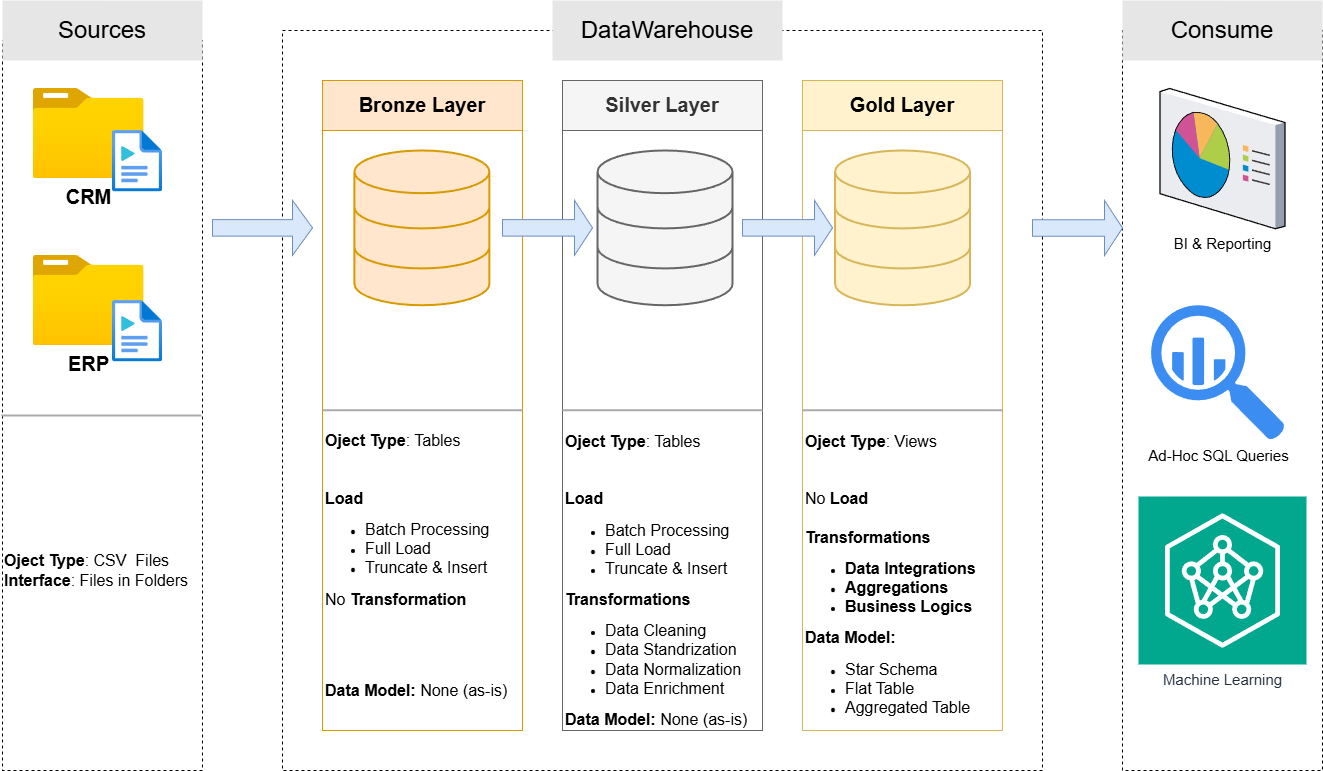

The diagram above was exported from draw.io. Its source (the exported page's mxGraphModel, read from the mxfile embedded in the PNG):
<mxGraphModel dx="2303" dy="962" grid="1" gridSize="10" guides="1" tooltips="1" connect="1" arrows="1" fold="1" page="1" pageScale="1" pageWidth="850" pageHeight="1100" math="0" shadow="0">
  <root>
    <mxCell id="0" />
    <mxCell id="1" parent="0" />
    <mxCell id="KhGIr3Tr0hHz9veDSFTZ-1" parent="1" style="rounded=0;whiteSpace=wrap;html=1;fillColor=none;dashed=1;strokeColor=#000000;" value="" vertex="1">
      <mxGeometry height="730" width="200" x="-240" y="110" as="geometry" />
    </mxCell>
    <mxCell id="KhGIr3Tr0hHz9veDSFTZ-2" parent="1" style="rounded=0;whiteSpace=wrap;html=1;strokeColor=none;fillColor=#E6E6E6;" value="&lt;font style=&quot;font-size: 24px;&quot;&gt;Sources&lt;/font&gt;" vertex="1">
      <mxGeometry height="60" width="200" x="-240" y="70" as="geometry" />
    </mxCell>
    <mxCell id="KhGIr3Tr0hHz9veDSFTZ-3" parent="1" style="rounded=0;whiteSpace=wrap;html=1;fillColor=none;dashed=1;strokeColor=#000000;" value="" vertex="1">
      <mxGeometry height="740" width="760" x="40" y="100" as="geometry" />
    </mxCell>
    <mxCell id="KhGIr3Tr0hHz9veDSFTZ-4" parent="1" style="rounded=0;whiteSpace=wrap;html=1;strokeColor=none;fontSize=24;fillColor=#E6E6E6;" value="&lt;font&gt;DataWarehouse&lt;/font&gt;" vertex="1">
      <mxGeometry height="60" width="230" x="310" y="70" as="geometry" />
    </mxCell>
    <mxCell id="KhGIr3Tr0hHz9veDSFTZ-5" parent="1" style="rounded=0;whiteSpace=wrap;html=1;fillColor=none;dashed=1;strokeColor=#000000;" value="" vertex="1">
      <mxGeometry height="740" width="200" x="880" y="100" as="geometry" />
    </mxCell>
    <mxCell id="KhGIr3Tr0hHz9veDSFTZ-6" parent="1" style="rounded=0;whiteSpace=wrap;html=1;strokeColor=none;fillColor=#E6E6E6;" value="&lt;font style=&quot;font-size: 24px;&quot;&gt;Consume&lt;/font&gt;" vertex="1">
      <mxGeometry height="60" width="200" x="880" y="70" as="geometry" />
    </mxCell>
    <mxCell id="KhGIr3Tr0hHz9veDSFTZ-7" parent="1" style="rounded=0;whiteSpace=wrap;html=1;fillColor=#ffe6cc;strokeColor=#d79b00;fontSize=18;" value="&lt;b&gt;&lt;font style=&quot;font-size: 20px;&quot;&gt;Bronze Layer&lt;/font&gt;&lt;/b&gt;" vertex="1">
      <mxGeometry height="50" width="200" x="80" y="150" as="geometry" />
    </mxCell>
    <mxCell id="KhGIr3Tr0hHz9veDSFTZ-8" parent="1" style="rounded=0;whiteSpace=wrap;html=1;fillColor=none;strokeColor=#D79B00;fontSize=18;" value="" vertex="1">
      <mxGeometry height="600" width="200" x="80" y="200" as="geometry" />
    </mxCell>
    <mxCell id="KhGIr3Tr0hHz9veDSFTZ-9" parent="1" style="rounded=0;whiteSpace=wrap;html=1;fillColor=#f5f5f5;strokeColor=#666666;fontSize=18;fontColor=#333333;" value="&lt;b&gt;&lt;font style=&quot;font-size: 20px;&quot;&gt;Silver Layer&lt;/font&gt;&lt;/b&gt;" vertex="1">
      <mxGeometry height="50" width="200" x="320" y="150" as="geometry" />
    </mxCell>
    <mxCell id="KhGIr3Tr0hHz9veDSFTZ-10" parent="1" style="rounded=0;whiteSpace=wrap;html=1;fillColor=#fff2cc;strokeColor=#d6b656;fontSize=18;" value="&lt;b&gt;&lt;font style=&quot;font-size: 20px;&quot;&gt;Gold Layer&lt;/font&gt;&lt;/b&gt;" vertex="1">
      <mxGeometry height="50" width="200" x="560" y="150" as="geometry" />
    </mxCell>
    <mxCell id="KhGIr3Tr0hHz9veDSFTZ-12" parent="1" style="rounded=0;whiteSpace=wrap;html=1;fillColor=none;strokeColor=#666666;fontSize=18;fontColor=#333333;" value="&lt;div&gt;&lt;br/&gt;&lt;/div&gt;" vertex="1">
      <mxGeometry height="600" width="200" x="320" y="200" as="geometry" />
    </mxCell>
    <mxCell id="KhGIr3Tr0hHz9veDSFTZ-13" parent="1" style="rounded=0;whiteSpace=wrap;html=1;fillColor=none;strokeColor=#d6b656;fontSize=18;" value="" vertex="1">
      <mxGeometry height="600" width="200" x="560" y="200" as="geometry" />
    </mxCell>
    <mxCell id="KhGIr3Tr0hHz9veDSFTZ-14" parent="1" style="image;aspect=fixed;html=1;points=[];align=center;fontSize=12;image=img/lib/azure2/general/Folder_Blank.svg;" value="&lt;b&gt;&lt;font style=&quot;font-size: 20px;&quot;&gt;CRM&lt;/font&gt;&lt;/b&gt;" vertex="1">
      <mxGeometry height="90" width="110.88" x="-209.28" y="158" as="geometry" />
    </mxCell>
    <mxCell id="KhGIr3Tr0hHz9veDSFTZ-22" parent="1" style="image;aspect=fixed;html=1;points=[];align=center;fontSize=12;image=img/lib/azure2/general/Media_File.svg;direction=east;" value="" vertex="1">
      <mxGeometry height="61.53" width="50" x="-130" y="200" as="geometry" />
    </mxCell>
    <mxCell id="KhGIr3Tr0hHz9veDSFTZ-23" parent="1" style="line;strokeWidth=2;html=1;strokeColor=#AAAAAA;" value="" vertex="1">
      <mxGeometry height="10" width="200" x="320" y="474.75" as="geometry" />
    </mxCell>
    <mxCell id="KhGIr3Tr0hHz9veDSFTZ-41" parent="1" style="shape=singleArrow;whiteSpace=wrap;html=1;fillColor=#dae8fc;strokeColor=#6c8ebf;" value="" vertex="1">
      <mxGeometry height="55" width="100" x="-30" y="269.87" as="geometry" />
    </mxCell>
    <mxCell id="KhGIr3Tr0hHz9veDSFTZ-54" parent="1" style="html=1;verticalLabelPosition=bottom;align=center;labelBackgroundColor=#ffffff;verticalAlign=top;strokeWidth=2;strokeColor=#d79b00;shadow=0;dashed=0;shape=mxgraph.ios7.icons.data;fillColor=#ffe6cc;" value="" vertex="1">
      <mxGeometry height="154.75" width="135" x="111.92" y="220" as="geometry" />
    </mxCell>
    <mxCell id="KhGIr3Tr0hHz9veDSFTZ-58" parent="1" style="html=1;verticalLabelPosition=bottom;align=center;labelBackgroundColor=#ffffff;verticalAlign=top;strokeWidth=2;strokeColor=#666666;shadow=0;dashed=0;shape=mxgraph.ios7.icons.data;fillColor=#f5f5f5;fontColor=#333333;" value="" vertex="1">
      <mxGeometry height="154.75" width="135" x="355" y="220" as="geometry" />
    </mxCell>
    <mxCell id="KhGIr3Tr0hHz9veDSFTZ-59" parent="1" style="html=1;verticalLabelPosition=bottom;align=center;labelBackgroundColor=#ffffff;verticalAlign=top;strokeWidth=2;strokeColor=#d6b656;shadow=0;dashed=0;shape=mxgraph.ios7.icons.data;fillColor=#fff2cc;" value="" vertex="1">
      <mxGeometry height="154.75" width="135" x="592.5" y="220" as="geometry" />
    </mxCell>
    <mxCell id="KhGIr3Tr0hHz9veDSFTZ-62" parent="1" style="shape=singleArrow;whiteSpace=wrap;html=1;fillColor=#dae8fc;strokeColor=#6c8ebf;" value="" vertex="1">
      <mxGeometry height="55" width="90" x="260" y="269.87" as="geometry" />
    </mxCell>
    <mxCell id="KhGIr3Tr0hHz9veDSFTZ-63" parent="1" style="shape=singleArrow;whiteSpace=wrap;html=1;fillColor=#dae8fc;strokeColor=#6c8ebf;" value="" vertex="1">
      <mxGeometry height="55" width="90" x="500" y="269.87" as="geometry" />
    </mxCell>
    <mxCell id="KhGIr3Tr0hHz9veDSFTZ-64" parent="1" style="line;strokeWidth=2;html=1;strokeColor=#AAAAAA;" value="" vertex="1">
      <mxGeometry height="10" width="200" x="560" y="474.75" as="geometry" />
    </mxCell>
    <mxCell id="KhGIr3Tr0hHz9veDSFTZ-65" parent="1" style="line;strokeWidth=2;html=1;strokeColor=#AAAAAA;" value="" vertex="1">
      <mxGeometry height="10" width="200" x="80" y="474.75" as="geometry" />
    </mxCell>
    <mxCell id="KhGIr3Tr0hHz9veDSFTZ-66" parent="1" style="line;strokeWidth=2;html=1;strokeColor=#AAAAAA;" value="" vertex="1">
      <mxGeometry height="10" width="200" x="-241.16" y="480" as="geometry" />
    </mxCell>
    <mxCell id="KhGIr3Tr0hHz9veDSFTZ-68" parent="1" style="image;aspect=fixed;html=1;points=[];align=center;fontSize=12;image=img/lib/azure2/general/Folder_Blank.svg;" value="&lt;b&gt;&lt;font style=&quot;font-size: 20px;&quot;&gt;ERP&lt;/font&gt;&lt;/b&gt;&lt;div&gt;&lt;b&gt;&lt;br&gt;&lt;/b&gt;&lt;/div&gt;" vertex="1">
      <mxGeometry height="90" width="110.88" x="-209.28" y="325" as="geometry" />
    </mxCell>
    <mxCell id="KhGIr3Tr0hHz9veDSFTZ-69" parent="1" style="image;aspect=fixed;html=1;points=[];align=center;fontSize=12;image=img/lib/azure2/general/Media_File.svg;direction=east;" value="" vertex="1">
      <mxGeometry height="61.53" width="50" x="-130" y="370" as="geometry" />
    </mxCell>
    <mxCell id="KhGIr3Tr0hHz9veDSFTZ-73" parent="1" style="text;html=1;whiteSpace=wrap;strokeColor=none;fillColor=none;align=left;verticalAlign=middle;rounded=0;" value="&lt;font style=&quot;font-size: 16px;&quot;&gt;&lt;b&gt;Oject Type&lt;/b&gt;: CSV&amp;nbsp; Files&lt;/font&gt;&lt;div&gt;&lt;font style=&quot;font-size: 16px;&quot;&gt;&lt;b&gt;Interface&lt;/b&gt;: Files in Folders&lt;/font&gt;&lt;/div&gt;" vertex="1">
      <mxGeometry height="120" width="198.84" x="-240" y="580" as="geometry" />
    </mxCell>
    <mxCell id="KhGIr3Tr0hHz9veDSFTZ-75" parent="1" style="text;html=1;whiteSpace=wrap;strokeColor=none;fillColor=none;align=left;verticalAlign=middle;rounded=0;" value="&lt;font style=&quot;font-size: 16px;&quot;&gt;&lt;b&gt;Oject Type&lt;/b&gt;: Tables&lt;/font&gt;&lt;div&gt;&lt;span style=&quot;font-size: 16px;&quot;&gt;&lt;br&gt;&lt;/span&gt;&lt;/div&gt;&lt;div&gt;&lt;span style=&quot;font-size: 16px;&quot;&gt;&lt;br&gt;&lt;/span&gt;&lt;div&gt;&lt;span style=&quot;font-size: 16px;&quot;&gt;&lt;b&gt;Load&lt;/b&gt;&lt;/span&gt;&lt;/div&gt;&lt;/div&gt;&lt;div&gt;&lt;ul&gt;&lt;li&gt;&lt;span style=&quot;font-size: 16px;&quot;&gt;Batch Processing&lt;/span&gt;&lt;/li&gt;&lt;li&gt;&lt;span style=&quot;font-size: 16px;&quot;&gt;Full Load&lt;/span&gt;&lt;/li&gt;&lt;li&gt;&lt;span style=&quot;font-size: 16px;&quot;&gt;Truncate &amp;amp; Insert&lt;/span&gt;&lt;/li&gt;&lt;/ul&gt;&lt;/div&gt;&lt;div&gt;&lt;span style=&quot;font-size: 16px;&quot;&gt;No&amp;nbsp;&lt;b&gt;Transformation&lt;/b&gt;&lt;/span&gt;&lt;/div&gt;&lt;div&gt;&lt;span style=&quot;font-size: 16px;&quot;&gt;&lt;b&gt;&lt;br&gt;&lt;/b&gt;&lt;/span&gt;&lt;/div&gt;&lt;div&gt;&lt;span style=&quot;font-size: 16px;&quot;&gt;&lt;b&gt;&lt;br&gt;&lt;/b&gt;&lt;/span&gt;&lt;/div&gt;&lt;div&gt;&lt;span style=&quot;font-size: 16px;&quot;&gt;&lt;b&gt;&lt;br&gt;&lt;/b&gt;&lt;/span&gt;&lt;/div&gt;&lt;div&gt;&lt;br&gt;&lt;/div&gt;&lt;div&gt;&lt;div&gt;&lt;span style=&quot;font-size: 16px;&quot;&gt;&lt;b&gt;Data Model: &lt;/b&gt;None (as-is)&lt;/span&gt;&lt;/div&gt;&lt;/div&gt;" vertex="1">
      <mxGeometry height="10.12" width="198.84" x="81.16" y="630" as="geometry" />
    </mxCell>
    <mxCell id="KhGIr3Tr0hHz9veDSFTZ-79" parent="1" style="text;html=1;whiteSpace=wrap;strokeColor=none;fillColor=none;align=left;verticalAlign=middle;rounded=0;" value="&lt;font style=&quot;font-size: 16px;&quot;&gt;&lt;b&gt;Oject Type&lt;/b&gt;: Tables&lt;/font&gt;&lt;div&gt;&lt;span style=&quot;font-size: 16px;&quot;&gt;&lt;br&gt;&lt;/span&gt;&lt;/div&gt;&lt;div&gt;&lt;span style=&quot;font-size: 16px;&quot;&gt;&lt;br&gt;&lt;/span&gt;&lt;div&gt;&lt;span style=&quot;font-size: 16px;&quot;&gt;&lt;b&gt;Load&lt;/b&gt;&lt;/span&gt;&lt;/div&gt;&lt;/div&gt;&lt;div&gt;&lt;ul&gt;&lt;li&gt;&lt;span style=&quot;font-size: 16px;&quot;&gt;Batch Processing&lt;/span&gt;&lt;/li&gt;&lt;li&gt;&lt;span style=&quot;font-size: 16px;&quot;&gt;Full Load&lt;/span&gt;&lt;/li&gt;&lt;li&gt;&lt;span style=&quot;font-size: 16px;&quot;&gt;Truncate &amp;amp; Insert&lt;/span&gt;&lt;/li&gt;&lt;/ul&gt;&lt;/div&gt;&lt;div&gt;&lt;span style=&quot;font-size: 16px;&quot;&gt;&lt;b&gt;Transformations&lt;/b&gt;&lt;/span&gt;&lt;/div&gt;&lt;div&gt;&lt;ul&gt;&lt;li&gt;&lt;span style=&quot;font-size: 16px;&quot;&gt;Data Cleaning&lt;/span&gt;&lt;/li&gt;&lt;li&gt;&lt;span style=&quot;font-size: 16px;&quot;&gt;Data Standrization&lt;/span&gt;&lt;/li&gt;&lt;li&gt;&lt;span style=&quot;font-size: 16px;&quot;&gt;Data Normalization&amp;nbsp;&lt;/span&gt;&lt;/li&gt;&lt;li&gt;&lt;span style=&quot;font-size: 16px;&quot;&gt;Data Enrichment&lt;/span&gt;&lt;/li&gt;&lt;/ul&gt;&lt;div&gt;&lt;span style=&quot;font-size: 16px;&quot;&gt;&lt;b&gt;Data Model: &lt;/b&gt;None (as-is)&lt;/span&gt;&lt;/div&gt;&lt;/div&gt;" vertex="1">
      <mxGeometry height="330" width="198.84" x="320.58" y="484.75" as="geometry" />
    </mxCell>
    <mxCell id="KhGIr3Tr0hHz9veDSFTZ-82" parent="1" style="text;html=1;whiteSpace=wrap;strokeColor=none;fillColor=none;align=left;verticalAlign=middle;rounded=0;" value="&lt;font style=&quot;font-size: 16px;&quot;&gt;&lt;b&gt;Oject Type&lt;/b&gt;: Views&lt;/font&gt;&lt;div&gt;&lt;span style=&quot;font-size: 16px;&quot;&gt;&lt;br&gt;&lt;/span&gt;&lt;/div&gt;&lt;div&gt;&lt;span style=&quot;font-size: 16px;&quot;&gt;&lt;br&gt;&lt;/span&gt;&lt;div&gt;&lt;span style=&quot;font-size: 16px;&quot;&gt;No&amp;nbsp;&lt;b&gt;Load&lt;/b&gt;&lt;/span&gt;&lt;/div&gt;&lt;/div&gt;&lt;div&gt;&lt;span style=&quot;font-size: 16px;&quot;&gt;&lt;b&gt;&lt;br&gt;&lt;/b&gt;&lt;/span&gt;&lt;/div&gt;&lt;div&gt;&lt;span style=&quot;font-size: 16px;&quot;&gt;&lt;b&gt;Transformations&lt;/b&gt;&lt;/span&gt;&lt;/div&gt;&lt;div&gt;&lt;ul&gt;&lt;li&gt;&lt;span style=&quot;font-size: 16px;&quot;&gt;&lt;b&gt;Data Integrations&lt;/b&gt;&lt;/span&gt;&lt;/li&gt;&lt;li&gt;&lt;span style=&quot;font-size: 16px;&quot;&gt;&lt;b&gt;Aggregations&lt;/b&gt;&lt;/span&gt;&lt;/li&gt;&lt;li&gt;&lt;span style=&quot;font-size: 16px;&quot;&gt;&lt;b&gt;Business Logics&lt;/b&gt;&lt;/span&gt;&lt;/li&gt;&lt;/ul&gt;&lt;div&gt;&lt;span style=&quot;font-size: 16px;&quot;&gt;&lt;b&gt;Data Model:&amp;nbsp;&lt;/b&gt;&lt;/span&gt;&lt;/div&gt;&lt;/div&gt;&lt;div&gt;&lt;ul&gt;&lt;li&gt;&lt;span style=&quot;font-size: 16px;&quot;&gt;Star Schema&lt;/span&gt;&lt;/li&gt;&lt;li&gt;&lt;span style=&quot;font-size: 16px;&quot;&gt;Flat Table&lt;/span&gt;&lt;/li&gt;&lt;li&gt;&lt;span style=&quot;font-size: 16px;&quot;&gt;Aggregated Table&lt;/span&gt;&lt;/li&gt;&lt;/ul&gt;&lt;/div&gt;" vertex="1">
      <mxGeometry height="300" width="198.84" x="561.16" y="500" as="geometry" />
    </mxCell>
    <mxCell id="KhGIr3Tr0hHz9veDSFTZ-83" parent="1" style="shape=singleArrow;whiteSpace=wrap;html=1;fillColor=#dae8fc;strokeColor=#6c8ebf;" value="" vertex="1">
      <mxGeometry height="55" width="90" x="790" y="270" as="geometry" />
    </mxCell>
    <mxCell id="KhGIr3Tr0hHz9veDSFTZ-84" parent="1" style="verticalLabelPosition=bottom;sketch=0;aspect=fixed;html=1;verticalAlign=top;strokeColor=none;align=center;outlineConnect=0;shape=mxgraph.citrix.reporting;" value="&lt;font style=&quot;font-size: 15px;&quot;&gt;BI &amp;amp; Reporting&lt;/font&gt;" vertex="1">
      <mxGeometry height="140.25" width="125" x="917.5" y="158" as="geometry" />
    </mxCell>
    <mxCell id="KhGIr3Tr0hHz9veDSFTZ-85" parent="1" style="sketch=0;points=[[0,0,0],[0.25,0,0],[0.5,0,0],[0.75,0,0],[1,0,0],[0,1,0],[0.25,1,0],[0.5,1,0],[0.75,1,0],[1,1,0],[0,0.25,0],[0,0.5,0],[0,0.75,0],[1,0.25,0],[1,0.5,0],[1,0.75,0]];outlineConnect=0;fontColor=#232F3E;fillColor=#01A88D;strokeColor=#ffffff;dashed=0;verticalLabelPosition=bottom;verticalAlign=top;align=center;html=1;fontSize=12;fontStyle=0;aspect=fixed;shape=mxgraph.aws4.resourceIcon;resIcon=mxgraph.aws4.neuron_ml_sdk;" value="&lt;font style=&quot;font-size: 15px;&quot;&gt;Machine Learning&lt;/font&gt;" vertex="1">
      <mxGeometry height="168" width="168" x="896" y="566" as="geometry" />
    </mxCell>
    <mxCell id="KhGIr3Tr0hHz9veDSFTZ-86" parent="1" style="sketch=0;html=1;aspect=fixed;strokeColor=none;shadow=0;fillColor=#3B8DF1;verticalAlign=top;labelPosition=center;verticalLabelPosition=bottom;shape=mxgraph.gcp2.big_query" value="&lt;font style=&quot;font-size: 15px;&quot;&gt;Ad-Hoc SQL Queries&lt;/font&gt;" vertex="1">
      <mxGeometry height="135.25" width="133.9" x="908.6" y="374.75" as="geometry" />
    </mxCell>
  </root>
</mxGraphModel>